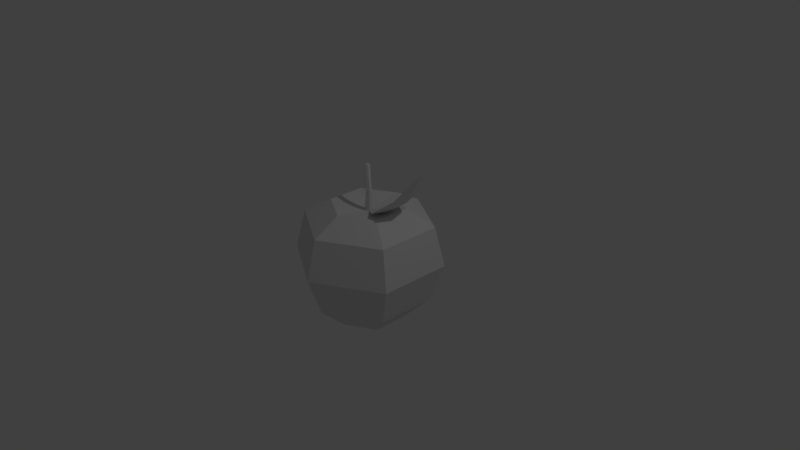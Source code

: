 # Source: Apple.blend  (saved by Blender 2.79.0; exported with 4.5.12 LTS)
import bpy
from mathutils import Matrix  # noqa: F401  (used for matrix-valued properties, if any)

bpy.ops.wm.read_factory_settings(use_empty=True)
scene = bpy.context.scene
scene.name = 'Scene'

# ---- collections
col_collection_1 = bpy.data.collections.new('Collection 1'); scene.collection.children.link(col_collection_1)

# ---- world
world_world = bpy.data.worlds.new('World'); scene.world = world_world
world_world.color = (0.05088, 0.05088, 0.05088)
world_world.use_sun_shadow = False
world_world.sun_shadow_jitter_overblur = 0.0
world_world.cycles.sampling_method = 'MANUAL'

# ---- cameras
cam_camera = bpy.data.cameras.new('Camera')
cam_camera.clip_end = 100.0
cam_camera.lens = 35.0
cam_camera.sensor_width = 32.0
cam_camera.sensor_height = 18.0
cam_camera.ortho_scale = 7.314
cam_camera.dof.focus_distance = 0.0
cam_camera.dof.aperture_fstop = 128.0

# ---- lights
light_lamp = bpy.data.lights.new('Lamp', 'POINT')
light_lamp.transmission_factor = 0.0
light_lamp.cutoff_distance = 30.0
light_lamp.energy = 100.0
light_lamp.shadow_buffer_clip_start = 1.001
light_lamp.shadow_soft_size = 0.1
light_lamp.shadow_maximum_resolution = 0.006
light_lamp.use_absolute_resolution = True

# ---- meshes
me_sphere_001 = bpy.data.meshes.new('Sphere.001')
me_sphere_001.from_pydata([(0.04316, 0.02492, 0.6337), (0.04316, -0.02492, 0.6337), (0.9276, 0.009341, 1.386), (0.6808, 0.2051, 1.029), (0.3555, 0.2666, 0.7792), (0.3555, -0.2603, 0.7792), (0.6808, -0.1927, 1.029), (0.3555, -0.01586, 0.7256), (0.04316, -0.006446, 0.6337), (0.6948, -0.008248, 0.9589), (0.04827, 0.02539, 0.6412), (0.04827, -0.02445, 0.6412), (0.04827, -0.005975, 0.6412)], [], [(3, 2, 9), (0, 4, 7, 8), (4, 3, 9, 7), (7, 9, 6, 5), (9, 2, 6), (8, 7, 5, 1), (2, 3, 6), (3, 4, 5, 6), (8, 1, 11, 12), (0, 8, 12, 10), (4, 10, 12, 11, 5), (5, 11, 1), (0, 10, 4)])
me_sphere_001.use_remesh_preserve_volume = False
me_sphere_001.use_remesh_preserve_attributes = False
me_sphere_001.use_mirror_vertex_groups = False
me_sphere_001.update()
me_sphere = bpy.data.meshes.new('Sphere')
me_sphere.from_pydata([(0.0, 0.5, 0.7092), (0.0, 0.866, 0.5036), (0.0, 1.0, -0.02019), (-2.794e-09, 0.8079, -0.544), (-2.794e-09, 0.446, -0.8785), (1.141e-08, 1.324e-07, 1.246), (0.433, 0.25, 0.7092), (0.75, 0.433, 0.5036), (0.866, 0.5, -0.02019), (0.6997, 0.404, -0.544), (0.3863, 0.223, -0.8785), (0.433, -0.25, 0.7092), (0.75, -0.433, 0.5036), (0.866, -0.5, -0.02019), (0.6997, -0.404, -0.544), (0.3863, -0.223, -0.8785), (-8.568e-08, -0.5, 0.7092), (-1.304e-07, -0.866, 0.5036), (-1.304e-07, -1.0, -0.02019), (-6.892e-08, -0.8079, -0.544), (-9.313e-08, -0.446, -0.8785), (-0.433, -0.25, 0.7092), (-0.75, -0.433, 0.5036), (-0.866, -0.5, -0.02019), (-0.6997, -0.404, -0.544), (-0.3863, -0.223, -0.8785), (-0.433, 0.25, 0.7092), (-0.75, 0.433, 0.5036), (-0.866, 0.5, -0.02019), (-0.6997, 0.404, -0.544), (-0.3863, 0.223, -0.8785), (-0.0007942, -0.003538, 0.7797), (0.04316, 0.02492, 0.6337), (-1.956e-08, 0.04984, 0.6337), (0.04316, -0.02492, 0.6337), (-2.794e-08, -0.04984, 0.6337), (-0.04316, -0.02492, 0.6337), (-0.04316, 0.02492, 0.6337), (0.02856, 0.01649, 1.246), (2.004e-08, 0.03298, 1.246), (0.02856, -0.01649, 1.246), (1.388e-08, -0.03298, 1.246), (-0.02856, -0.01649, 1.246), (-0.02856, 0.01649, 1.246), (0.02058, -0.01154, 0.9248), (0.007355, -0.008243, 1.087), (0.06465, -0.04132, 1.087), (0.08698, -0.04988, 0.9248), (0.0728, -0.04603, 0.7797), (0.007355, -0.04132, 1.087), (0.02058, -0.04988, 0.9248), (-0.0007942, -0.04603, 0.7797), (0.036, -0.06727, 0.7797), (0.05378, -0.06904, 0.9248), (0.036, -0.05786, 1.087), (0.06465, -0.008243, 1.087), (0.08698, -0.01154, 0.9248), (0.0728, -0.003538, 0.7797), (0.036, 0.01771, 0.7797), (0.05378, 0.007625, 0.9248), (0.036, 0.008297, 1.087), (-0.04316, 0.002105, 0.6334), (0.04316, -0.006446, 0.6337)], [], [(1, 0, 6, 7), (4, 3, 9, 10), (2, 1, 7, 8), (6, 0, 33, 32), (3, 2, 8, 9), (10, 9, 14, 15), (8, 7, 12, 13), (26, 21, 36, 61, 37), (9, 8, 13, 14), (7, 6, 11, 12), (15, 14, 19, 20), (13, 12, 17, 18), (21, 16, 35, 36), (14, 13, 18, 19), (12, 11, 16, 17), (18, 17, 22, 23), (16, 11, 34, 35), (19, 18, 23, 24), (17, 16, 21, 22), (20, 19, 24, 25), (0, 26, 37, 33), (24, 23, 28, 29), (22, 21, 26, 27), (25, 24, 29, 30), (23, 22, 27, 28), (4, 10, 15, 20, 25, 30), (29, 28, 2, 3), (27, 26, 0, 1), (30, 29, 3, 4), (28, 27, 1, 2), (11, 6, 32, 62, 34), (54, 46, 40, 41), (45, 49, 42, 43), (60, 45, 43, 39), (46, 55, 38, 40), (49, 54, 41, 42), (55, 60, 39, 38), (39, 5, 38), (38, 5, 40), (40, 5, 41), (41, 5, 42), (42, 5, 43), (43, 5, 39), (32, 33, 58, 57), (57, 58, 59, 56), (56, 59, 60, 55), (36, 35, 52, 51), (51, 52, 53, 50), (50, 53, 54, 49), (34, 62, 32, 57, 48), (48, 57, 56, 47), (47, 56, 55, 46), (33, 37, 31, 58), (58, 31, 44, 59), (59, 44, 45, 60), (37, 61, 36, 51, 31), (31, 51, 50, 44), (44, 50, 49, 45), (35, 34, 48, 52), (52, 48, 47, 53), (53, 47, 46, 54)])
me_sphere.use_remesh_preserve_volume = False
me_sphere.use_remesh_preserve_attributes = False
me_sphere.use_mirror_vertex_groups = False
me_sphere.update()

# ---- objects
ob_sphere_001 = bpy.data.objects.new('Sphere.001', me_sphere_001)
ob_sphere = bpy.data.objects.new('Sphere', me_sphere)
ob_lamp = bpy.data.objects.new('Lamp', light_lamp)
ob_camera = bpy.data.objects.new('Camera', cam_camera)

# ---- transforms, parenting, visibility, modifiers, constraints
ob_sphere_001.location = (0.0, 0.0, 0.0)
ob_sphere_001.lineart.crease_threshold = 0.0
ob_sphere.location = (0.0, 0.0, 0.0)
ob_sphere.lineart.crease_threshold = 0.0
ob_lamp.location = (4.076, 1.005, 5.904)
ob_lamp.rotation_euler = (0.6503, 0.05522, 1.866)
ob_lamp.lock_rotations_4d = False
ob_lamp.empty_display_type = 'ARROWS'
ob_lamp.color = (0.0, 0.0, 0.0, 0.0)
ob_lamp.lineart.crease_threshold = 0.0
ob_camera.location = (7.481, -6.508, 5.344)
ob_camera.rotation_euler = (1.109, 0.0, 0.8149)
ob_camera.lock_rotations_4d = False
ob_camera.empty_display_type = 'ARROWS'
ob_camera.color = (0.0, 0.0, 0.0, 0.0)
ob_camera.display_type = 'WIRE'
ob_camera.lineart.crease_threshold = 0.0

# ---- collection membership
col_collection_1.objects.link(ob_sphere_001)
col_collection_1.objects.link(ob_sphere)
col_collection_1.objects.link(ob_lamp)
col_collection_1.objects.link(ob_camera)

# ---- scene / render settings (as saved in the file)
scene.camera = ob_camera
scene.frame_start = 1; scene.frame_end = 250; scene.frame_set(1)
scene.render.engine = 'BLENDER_EEVEE_NEXT'
scene.render.resolution_percentage = 50
scene.render.dither_intensity = 0.0
scene.cycles.use_denoising = False
scene.cycles.samples = 128
scene.cycles.sampling_pattern = 'TABULATED_SOBOL'
scene.cycles.use_adaptive_sampling = False
scene.cycles.use_light_tree = False
scene.cycles.blur_glossy = 0.0
scene.cycles.sample_clamp_indirect = 0.0
scene.view_settings.view_transform = 'Standard'
bpy.context.view_layer.update()
